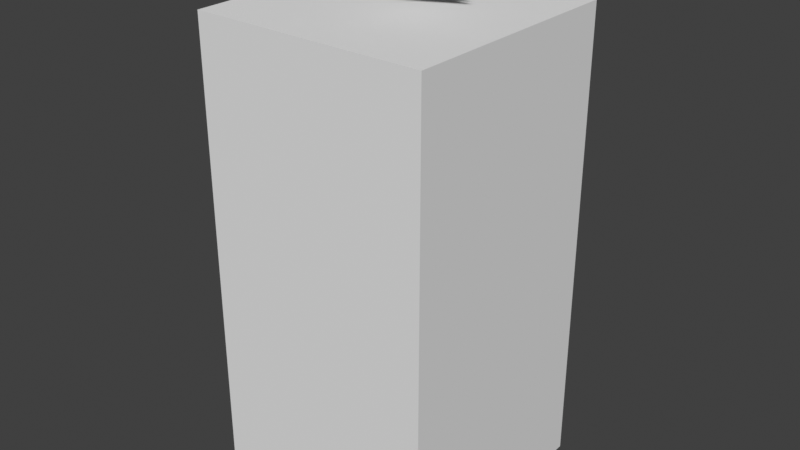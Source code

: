 # Source: barrel.blend  (saved by Blender 4.4.32; exported with 4.5.12 LTS)
import bpy
from mathutils import Matrix  # noqa: F401  (used for matrix-valued properties, if any)

bpy.ops.wm.read_factory_settings(use_empty=True)
scene = bpy.context.scene
scene.name = 'Scene'

# ---- collections
col_guides = bpy.data.collections.new('Guides'); scene.collection.children.link(col_guides)
col_tags = bpy.data.collections.new('Tags'); scene.collection.children.link(col_tags)
col_surfaces = bpy.data.collections.new('Surfaces'); scene.collection.children.link(col_surfaces)
col_md2_md5 = bpy.data.collections.new('md2_md5'); scene.collection.children.link(col_md2_md5)

# ---- images (referenced by path relative to the original .blend; pixels are not part of the script)
import os
ASSET_DIR = os.environ.get("B2B_ASSET_DIR", "")  # directory of the original .blend (textures are referenced by path, not embedded)
HERE = os.path.dirname(os.path.abspath(__file__))  # packed textures are extracted next to this script under _unpacked/

def load_image(name, relpath, width, height, colorspace="sRGB"):
    """Load a texture the original file referenced (path relative to the .blend, or extracted next to this script)."""
    p = next((c for c in (os.path.join(HERE, relpath), os.path.join(ASSET_DIR, relpath)) if relpath and os.path.exists(c)), "")
    if p:
        img = bpy.data.images.load(p, check_existing=True)
        img.name = name
    else:  # same state as the original file: an image datablock whose file is absent (Cycles renders it pink)
        img = bpy.data.images.new(name, width, height)
        img.source = "FILE"
        img.filepath = "//" + (relpath or name)
    img.colorspace_settings.name = colorspace
    return img
img_imagepaste_250529_160547_png = load_image('ImagePaste-250529-160547.png', 'barrel.tga', 1024, 1024, 'sRGB')

# ---- materials (node trees are filled in below, after node groups)
mat_imagepaste_250529_160547 = bpy.data.materials.new('ImagePaste-250529-160547')

# ---- material node trees
mat_imagepaste_250529_160547.use_nodes = True; mat_imagepaste_250529_160547.node_tree.nodes.clear()
_N = mat_imagepaste_250529_160547.node_tree.nodes; _L = mat_imagepaste_250529_160547.node_tree.links
n0 = _N.new('ShaderNodeOutputMaterial'); n0.name = 'Material Output'; n0.location = (508, 300)
n1 = _N.new('ShaderNodeTexImage'); n1.name = 'Image Texture'; n1.location = (-500, 211)
n1.image = img_imagepaste_250529_160547_png
n1.extension = 'CLIP'
n2 = _N.new('ShaderNodeBsdfPrincipled'); n2.name = 'Principled BSDF'; n2.location = (1, 200)
n3 = _N.new('ShaderNodeBsdfDiffuse'); n3.name = 'Diffuse BSDF'; n3.location = (257, 352)
n4 = _N.new('ShaderNodeTexCoord'); n4.name = 'Texture Coordinate'; n4.location = (-643, 498)
n5 = _N.new('ShaderNodeMix'); n5.name = 'Mix'; n5.location = (90, 530)
n5.data_type = 'RGBA'
n5.blend_type = 'ADD'
n5.inputs[0].default_value = 0.15
n6 = _N.new('ShaderNodeTexNoise'); n6.name = 'Noise Texture'; n6.location = (-404, 623)
n6.inputs[2].default_value = -1.2
n6.inputs[3].default_value = 0.0
n6.inputs[8].default_value = 1.5
n7 = _N.new('ShaderNodeValToRGB'); n7.name = 'Color Ramp'; n7.location = (-190, 580)
while len(n7.color_ramp.elements) > 1: n7.color_ramp.elements.remove(n7.color_ramp.elements[-1])
n7.color_ramp.elements[0].position = 0.3909; n7.color_ramp.elements[0].color = (0.0, 0.0, 0.0, 1.0)
_e = n7.color_ramp.elements.new(1.0); _e.color = (1.0, 1.0, 1.0, 1.0)
_L.new(n1.outputs[1], n2.inputs[4])
_L.new(n4.outputs[6], n6.inputs[0])
_L.new(n7.outputs[0], n5.inputs[7])
_L.new(n6.outputs[0], n7.inputs[0])
_L.new(n1.outputs[0], n0.inputs[0])
n0.is_active_output = True

# ---- world
world_world = bpy.data.worlds.new('World'); scene.world = world_world
world_world.use_nodes = True; world_world.node_tree.nodes.clear()
_N = world_world.node_tree.nodes; _L = world_world.node_tree.links
n0 = _N.new('ShaderNodeOutputWorld'); n0.name = 'World Output'; n0.location = (300, 300)
n1 = _N.new('ShaderNodeBackground'); n1.name = 'Background'; n1.location = (10, 300)
n1.inputs[0].default_value = (0.05088, 0.05088, 0.05088, 1.0)
_L.new(n1.outputs[0], n0.inputs[0])
n0.is_active_output = True
world_world.color = (0.05088, 0.05088, 0.05088)
world_world.use_sun_shadow = False
world_world.sun_shadow_jitter_overblur = 0.0

# ---- meshes
me_boundary = bpy.data.meshes.new('boundary')
me_boundary.from_pydata([(-15.0, -15.0, -24.01), (-15.0, -15.0, 35.99), (-15.0, 15.0, -24.01), (-15.0, 15.0, 35.99), (15.0, -15.0, -24.01), (15.0, -15.0, 35.99), (15.0, 15.0, -24.01), (15.0, 15.0, 35.99)], [], [(0, 1, 3, 2), (2, 3, 7, 6), (6, 7, 5, 4), (4, 5, 1, 0), (2, 6, 4, 0), (7, 3, 1, 5)])
_uv = me_boundary.uv_layers.new(name='UVMap')
_uv.uv.foreach_set('vector', [0.375, 0.0, 0.625, 0.0, 0.625, 0.25, 0.375, 0.25, 0.375, 0.25, 0.625, 0.25, 0.625, 0.5, 0.375, 0.5, 0.375, 0.5, 0.625, 0.5, 0.625, 0.75, 0.375, 0.75, 0.375, 0.75, 0.625, 0.75, 0.625, 1.0, 0.375, 1.0, 0.125, 0.5, 0.375, 0.5, 0.375, 0.75, 0.125, 0.75, 0.625, 0.5, 0.875, 0.5, 0.875, 0.75, 0.625, 0.75])
me_boundary.update()
me_tag_flag = bpy.data.meshes.new('tag_flag')
me_tag_flag.from_pydata([(0.0, -4.914, 0.0), (0.0, 0.0, 0.0), (9.818, 0.0, 0.0)], [], [(1, 0, 2)])
me_tag_flag.update()
me_tag_head = bpy.data.meshes.new('tag_head')
me_tag_head.from_pydata([(0.0, -4.914, 0.0), (0.0, 0.0, 0.0), (9.818, 0.0, 0.0)], [], [(1, 0, 2)])
me_tag_head.update()
me_tag_torso = bpy.data.meshes.new('tag_torso')
me_tag_torso.from_pydata([(0.0, -4.914, 0.0), (0.0, 0.0, 0.0), (9.818, 0.0, 0.0)], [], [(1, 0, 2)])
me_tag_torso.update()
me_tag_weapon = bpy.data.meshes.new('tag_weapon')
me_tag_weapon.from_pydata([(0.0, -4.914, 0.0), (0.0, 0.0, 0.0), (9.818, 0.0, 0.0)], [], [(1, 0, 2)])
me_tag_weapon.update()
me_imagepaste_250529_160547 = bpy.data.meshes.new('ImagePaste-250529-160547')
me_imagepaste_250529_160547.from_pydata([(0.12, 1.928e-08, 0.1182), (-4.304e-09, 1.158e-09, 0.1182), (1.382e-08, -0.12, 0.1182), (-2.242e-08, 0.12, -0.2516), (-2.352e-08, 0.1273, 0.03553), (-2.39e-08, 0.1298, -0.1549), (-0.09178, 0.09178, -0.1549), (-0.1298, -1.844e-08, -0.1549), (0.1298, 2.076e-08, -0.1549), (0.1273, 2.026e-08, 0.03553), (-0.1273, -1.817e-08, 0.03553), (0.08998, 0.08998, 0.03553), (-0.08998, 0.08998, 0.03553), (0.1291, 2.066e-08, -0.06268), (-2.381e-08, 0.1291, -0.06268), (-0.09132, 0.09132, -0.06268), (-0.1291, -1.834e-08, -0.06268), (-0.08485, 0.08485, -0.2516), (-0.08485, 0.08485, 0.1182), (-2.242e-08, 0.12, 0.1182), (0.08485, -0.08485, 0.1182), (1.382e-08, -0.12, -0.2516), (-0.12, -1.696e-08, -0.05105), (1.529e-08, -0.1298, -0.1549), (0.09178, -0.09178, -0.1549), (-0.09178, -0.09178, -0.1549), (0.08998, -0.08998, 0.03553), (1.382e-08, -0.12, 0.05126), (0.09132, -0.09132, -0.06268), (1.52e-08, -0.1291, -0.06268), (-0.09132, -0.09132, -0.06268), (0.08485, 0.08485, 0.1182), (0.09178, 0.09178, -0.1549), (0.09132, 0.09132, -0.06268), (-0.08998, -0.08998, 0.03553), (1.491e-08, -0.1273, 0.03553), (-0.08485, -0.08485, 0.05126), (-0.08485, 0.08485, -0.05105), (-0.08485, 0.08485, 0.05126), (0.08485, -0.08485, -0.05105), (-0.12, -1.696e-08, 0.05126), (0.08485, 0.08485, 0.05126), (0.12, 1.928e-08, -0.05105), (-2.242e-08, 0.12, 0.05126), (0.08485, -0.08485, 0.05126), (0.12, 1.928e-08, 0.02259), (0.12, 1.255e-08, 0.05126), (1.382e-08, -0.12, 0.02259), (1.382e-08, -0.12, -0.05105), (-0.12, -1.696e-08, 0.02259), (-0.08485, -0.08485, 0.02259), (-2.242e-08, 0.12, -0.05105), (-2.242e-08, 0.12, 0.02259), (0.08485, 0.08485, -0.05105), (-0.08485, -0.08485, -0.05105), (0.08485, -0.08485, 0.02259), (-0.08485, 0.08485, 0.02259), (0.08485, 0.08485, 0.02259), (-0.12, -1.696e-08, -0.08065), (0.12, 1.928e-08, -0.08065), (-2.242e-08, 0.12, -0.08065), (-0.08485, 0.08485, -0.08065), (0.08485, -0.08485, -0.08065), (1.382e-08, -0.12, -0.08065), (-0.08485, -0.08485, -0.08065), (0.08485, 0.08485, -0.08065), (0.12, 1.928e-08, -0.1387), (-0.12, -1.696e-08, -0.1387), (-0.08485, 0.08485, -0.1387), (-0.08485, -0.08485, -0.1387), (0.08485, 0.08485, -0.1387), (-2.242e-08, 0.12, -0.1387), (1.382e-08, -0.12, -0.1387), (0.08485, -0.08485, -0.1387), (-0.12, -1.696e-08, -0.1716), (-2.242e-08, 0.12, -0.1716), (0.12, 1.928e-08, -0.1716), (-0.08485, 0.08485, -0.1716), (1.382e-08, -0.12, -0.1716), (0.08485, -0.08485, -0.1716), (-0.08485, -0.08485, -0.1716), (0.08485, 0.08485, -0.1716), (-4.304e-09, 1.158e-09, -0.2516), (0.12, 1.928e-08, -0.2516), (-0.08485, -0.08485, 0.1182), (-0.12, -1.696e-08, 0.1182), (0.08485, -0.08485, -0.2516), (0.08485, 0.08485, -0.2516), (-0.08485, -0.08485, -0.2516), (-0.12, -1.696e-08, -0.2516)], [], [(0, 44, 46), (70, 5, 71), (52, 11, 57), (46, 41, 0), (77, 3, 17), (50, 10, 49), (27, 44, 2), (35, 36, 34), (35, 44, 27), (53, 52, 57), (85, 36, 84), (21, 80, 88), (45, 11, 9), (24, 66, 73), (62, 13, 28), (19, 31, 41), (31, 0, 41), (45, 53, 57), (32, 76, 81), (76, 24, 79), (6, 75, 77), (73, 59, 62), (81, 3, 75), (16, 54, 22), (33, 59, 65), (65, 71, 60), (64, 29, 30), (33, 60, 14), (22, 56, 37), (71, 6, 68), (37, 52, 51), (70, 8, 32), (72, 62, 63), (55, 35, 47), (18, 38, 85), (38, 4, 12), (19, 41, 43), (12, 40, 38), (9, 41, 46), (22, 50, 49), (13, 39, 28), (14, 53, 33), (63, 28, 29), (2, 44, 20), (20, 44, 0), (17, 74, 77), (80, 7, 74), (79, 23, 78), (78, 25, 80), (30, 48, 54), (68, 7, 67), (60, 68, 61), (7, 69, 67), (61, 67, 58), (58, 30, 16), (15, 58, 16), (55, 48, 39), (25, 72, 69), (67, 64, 58), (45, 39, 42), (14, 61, 15), (23, 73, 72), (42, 33, 53), (69, 63, 64), (65, 66, 70), (36, 10, 34), (9, 44, 26), (15, 22, 37), (39, 29, 28), (54, 47, 50), (15, 51, 14), (83, 79, 86), (40, 36, 85), (43, 38, 19), (36, 2, 84), (41, 4, 43), (38, 40, 85), (36, 27, 2), (38, 18, 19), (88, 74, 89), (49, 12, 56), (55, 9, 26), (81, 83, 87), (47, 34, 50), (77, 7, 6), (81, 5, 32), (21, 79, 78), (56, 4, 52), (85, 1, 18), (89, 17, 82), (84, 1, 85), (2, 1, 84), (1, 20, 0), (20, 1, 2), (1, 31, 19), (31, 1, 0), (18, 1, 19), (88, 89, 82), (21, 88, 82), (82, 83, 86), (86, 21, 82), (82, 3, 87), (87, 83, 82), (17, 3, 82), (70, 32, 5), (52, 4, 11), (77, 75, 3), (50, 34, 10), (35, 27, 36), (35, 26, 44), (53, 51, 52), (21, 78, 80), (45, 57, 11), (24, 8, 66), (62, 59, 13), (45, 42, 53), (32, 8, 76), (76, 8, 24), (6, 5, 75), (73, 66, 59), (81, 87, 3), (16, 30, 54), (33, 13, 59), (65, 70, 71), (64, 63, 29), (33, 65, 60), (22, 49, 56), (71, 5, 6), (37, 56, 52), (70, 66, 8), (72, 73, 62), (55, 26, 35), (38, 43, 4), (12, 10, 40), (9, 11, 41), (22, 54, 50), (13, 42, 39), (14, 51, 53), (63, 62, 28), (17, 89, 74), (80, 25, 7), (79, 24, 23), (78, 23, 25), (30, 29, 48), (68, 6, 7), (60, 71, 68), (7, 25, 69), (61, 68, 67), (58, 64, 30), (15, 61, 58), (55, 47, 48), (25, 23, 72), (67, 69, 64), (45, 55, 39), (14, 60, 61), (23, 24, 73), (42, 13, 33), (69, 72, 63), (65, 59, 66), (36, 40, 10), (9, 46, 44), (15, 16, 22), (39, 48, 29), (54, 48, 47), (15, 37, 51), (83, 76, 79), (41, 11, 4), (88, 80, 74), (49, 10, 12), (55, 45, 9), (81, 76, 83), (47, 35, 34), (77, 74, 7), (81, 75, 5), (21, 86, 79), (56, 12, 4)])
me_imagepaste_250529_160547.polygons.foreach_set('use_smooth', [True] * 176)
_uv = me_imagepaste_250529_160547.uv_layers.new(name='models/mapobjects/uzusurban/barrel/barrel.tga')
_uv.uv.foreach_set('vector', [0.01111, 0.9819, 0.1617, 0.8075, 0.01111, 0.8075, 0.1617, 0.3131, 0.3123, 0.2708, 0.3123, 0.3131, 0.3123, 0.7329, 0.1617, 0.7666, 0.1617, 0.7329, 0.01111, 0.8075, 0.1617, 0.8075, 0.01111, 0.9819, 0.4629, 0.2275, 0.3123, 0.01905, 0.4629, 0.01905, 0.4629, 0.7329, 0.6181, 0.7666, 0.6135, 0.7329, 0.3123, 0.8075, 0.1617, 0.8075, 0.3123, 0.9819, 0.3123, 0.7666, 0.4629, 0.8075, 0.4629, 0.7666, 0.3123, 0.7666, 0.1617, 0.8075, 0.3123, 0.8075, 0.1617, 0.5412, 0.3123, 0.7329, 0.1617, 0.7329, 0.6135, 0.9819, 0.4629, 0.8075, 0.4629, 0.9819, 0.3123, 0.01905, 0.4629, 0.2275, 0.4629, 0.01905, 0.01111, 0.7329, 0.1617, 0.7666, 0.006558, 0.7666, 0.1617, 0.2708, 0.01111, 0.3131, 0.1617, 0.3131, 0.1617, 0.4641, 0.005371, 0.5109, 0.1617, 0.5109, 0.3123, 0.9819, 0.1617, 0.9819, 0.1617, 0.8075, 0.1617, 0.9819, 0.01111, 0.9819, 0.1617, 0.8075, 0.01111, 0.7329, 0.1617, 0.5412, 0.1617, 0.7329, 0.1617, 0.2708, 0.01111, 0.2275, 0.1617, 0.2275, 0.01111, 0.2275, 0.1617, 0.2708, 0.1617, 0.2275, 0.4629, 0.2708, 0.3123, 0.2275, 0.4629, 0.2275, 0.1617, 0.3131, 0.01111, 0.4641, 0.1617, 0.4641, 0.1617, 0.2275, 0.3123, 0.01905, 0.3123, 0.2275, 0.6192, 0.5109, 0.4629, 0.5412, 0.6135, 0.5412, 0.1617, 0.5109, 0.01111, 0.4641, 0.1617, 0.4641, 0.1617, 0.4641, 0.3123, 0.3131, 0.3123, 0.4641, 0.4629, 0.4641, 0.3123, 0.5109, 0.4629, 0.5109, 0.1617, 0.5109, 0.3123, 0.4641, 0.3123, 0.5109, 0.6135, 0.5412, 0.4629, 0.7329, 0.4629, 0.5412, 0.3123, 0.3131, 0.4629, 0.2708, 0.4629, 0.3131, 0.4629, 0.5412, 0.3123, 0.7329, 0.3123, 0.5412, 0.1617, 0.3131, 0.004964, 0.2708, 0.1617, 0.2708, 0.3123, 0.3131, 0.1617, 0.4641, 0.3123, 0.4641, 0.1617, 0.7329, 0.3123, 0.7666, 0.3123, 0.7329, 0.4629, 0.9819, 0.4629, 0.8075, 0.6135, 0.9819, 0.4629, 0.8075, 0.3123, 0.7666, 0.4629, 0.7666, 0.3123, 0.9819, 0.1617, 0.8075, 0.3123, 0.8075, 0.4629, 0.7666, 0.6135, 0.8075, 0.4629, 0.8075, 0.006558, 0.7666, 0.1617, 0.8075, 0.01111, 0.8075, 0.6135, 0.5412, 0.4629, 0.7329, 0.6135, 0.7329, 0.005371, 0.5109, 0.1617, 0.5412, 0.1617, 0.5109, 0.3123, 0.5109, 0.1617, 0.5412, 0.1617, 0.5109, 0.3123, 0.4641, 0.1617, 0.5109, 0.3123, 0.5109, 0.3123, 0.9819, 0.1617, 0.8075, 0.1617, 0.9819, 0.1617, 0.9819, 0.1617, 0.8075, 0.01111, 0.9819, 0.4629, 0.01905, 0.6135, 0.2275, 0.4629, 0.2275, 0.4629, 0.2275, 0.6196, 0.2708, 0.6135, 0.2275, 0.1617, 0.2275, 0.3123, 0.2708, 0.3123, 0.2275, 0.3123, 0.2275, 0.4629, 0.2708, 0.4629, 0.2275, 0.4629, 0.5109, 0.3123, 0.5412, 0.4629, 0.5412, 0.4629, 0.3131, 0.6196, 0.2708, 0.6135, 0.3131, 0.3123, 0.4641, 0.4629, 0.3131, 0.4629, 0.4641, 0.6196, 0.2708, 0.4629, 0.3131, 0.6135, 0.3131, 0.4629, 0.4641, 0.6135, 0.3131, 0.6135, 0.4641, 0.6135, 0.4641, 0.4629, 0.5109, 0.6192, 0.5109, 0.4629, 0.5109, 0.6135, 0.4641, 0.6192, 0.5109, 0.1617, 0.7329, 0.3123, 0.5412, 0.1617, 0.5412, 0.4629, 0.2708, 0.3123, 0.3131, 0.4629, 0.3131, 0.6135, 0.3131, 0.4629, 0.4641, 0.6135, 0.4641, 0.01111, 0.7329, 0.1617, 0.5412, 0.01111, 0.5412, 0.3123, 0.5109, 0.4629, 0.4641, 0.4629, 0.5109, 0.3123, 0.2708, 0.1617, 0.3131, 0.3123, 0.3131, 0.01111, 0.5412, 0.1617, 0.5109, 0.1617, 0.5412, 0.4629, 0.3131, 0.3123, 0.4641, 0.4629, 0.4641, 0.1617, 0.4641, 0.01111, 0.3131, 0.1617, 0.3131, 0.4629, 0.8075, 0.6181, 0.7666, 0.4629, 0.7666, 0.006558, 0.7666, 0.1617, 0.8075, 0.1617, 0.7666, 0.4629, 0.5109, 0.6135, 0.5412, 0.4629, 0.5412, 0.1617, 0.5412, 0.3123, 0.5109, 0.1617, 0.5109, 0.4629, 0.5412, 0.3123, 0.7329, 0.4629, 0.7329, 0.4629, 0.5109, 0.3123, 0.5412, 0.3123, 0.5109, 0.01111, 0.01905, 0.1617, 0.2275, 0.1617, 0.01905, 0.6135, 0.8075, 0.4629, 0.8075, 0.6135, 0.9819, 0.3123, 0.8075, 0.4629, 0.8075, 0.3123, 0.9819, 0.4629, 0.8075, 0.3123, 0.9819, 0.4629, 0.9819, 0.1617, 0.8075, 0.3123, 0.7666, 0.3123, 0.8075, 0.4629, 0.8075, 0.6135, 0.8075, 0.6135, 0.9819, 0.4629, 0.8075, 0.3123, 0.8075, 0.3123, 0.9819, 0.4629, 0.8075, 0.4629, 0.9819, 0.3123, 0.9819, 0.4629, 0.01905, 0.6135, 0.2275, 0.6135, 0.01905, 0.6135, 0.7329, 0.4629, 0.7666, 0.4629, 0.7329, 0.1617, 0.7329, 0.006558, 0.7666, 0.1617, 0.7666, 0.1617, 0.2275, 0.01111, 0.01905, 0.1617, 0.01905, 0.3123, 0.7329, 0.4629, 0.7666, 0.4629, 0.7329, 0.4629, 0.2275, 0.6196, 0.2708, 0.4629, 0.2708, 0.1617, 0.2275, 0.3123, 0.2708, 0.1617, 0.2708, 0.3123, 0.01905, 0.1617, 0.2275, 0.3123, 0.2275, 0.4629, 0.7329, 0.3123, 0.7666, 0.3123, 0.7329, 0.9865, 0.7286, 0.8067, 0.803, 0.8812, 0.6232, 0.9865, 0.3145, 0.8812, 0.2092, 0.8067, 0.389, 0.9865, 0.8775, 0.8067, 0.803, 0.9865, 0.7286, 0.8812, 0.9829, 0.8067, 0.803, 0.9865, 0.8775, 0.8067, 0.803, 0.7322, 0.9829, 0.6269, 0.8775, 0.7322, 0.9829, 0.8067, 0.803, 0.8812, 0.9829, 0.8067, 0.803, 0.6269, 0.7286, 0.7322, 0.6232, 0.6269, 0.7286, 0.8067, 0.803, 0.6269, 0.8775, 0.8812, 0.6232, 0.8067, 0.803, 0.7322, 0.6232, 0.9865, 0.4635, 0.9865, 0.3145, 0.8067, 0.389, 0.8812, 0.5688, 0.9865, 0.4635, 0.8067, 0.389, 0.8067, 0.389, 0.6269, 0.4635, 0.7322, 0.5688, 0.7322, 0.5688, 0.8812, 0.5688, 0.8067, 0.389, 0.8067, 0.389, 0.7322, 0.2092, 0.6269, 0.3145, 0.6269, 0.3145, 0.6269, 0.4635, 0.8067, 0.389, 0.8812, 0.2092, 0.7322, 0.2092, 0.8067, 0.389, 0.1617, 0.3131, 0.1617, 0.2708, 0.3123, 0.2708, 0.3123, 0.7329, 0.3123, 0.7666, 0.1617, 0.7666, 0.4629, 0.2275, 0.3123, 0.2275, 0.3123, 0.01905, 0.4629, 0.7329, 0.4629, 0.7666, 0.6181, 0.7666, 0.3123, 0.7666, 0.3123, 0.8075, 0.4629, 0.8075, 0.3123, 0.7666, 0.1617, 0.7666, 0.1617, 0.8075, 0.1617, 0.5412, 0.3123, 0.5412, 0.3123, 0.7329, 0.3123, 0.01905, 0.3123, 0.2275, 0.4629, 0.2275, 0.01111, 0.7329, 0.1617, 0.7329, 0.1617, 0.7666, 0.1617, 0.2708, 0.004964, 0.2708, 0.01111, 0.3131, 0.1617, 0.4641, 0.01111, 0.4641, 0.005371, 0.5109, 0.01111, 0.7329, 0.01111, 0.5412, 0.1617, 0.5412, 0.1617, 0.2708, 0.004964, 0.2708, 0.01111, 0.2275, 0.01111, 0.2275, 0.004964, 0.2708, 0.1617, 0.2708, 0.4629, 0.2708, 0.3123, 0.2708, 0.3123, 0.2275, 0.1617, 0.3131, 0.01111, 0.3131, 0.01111, 0.4641, 0.1617, 0.2275, 0.1617, 0.01905, 0.3123, 0.01905, 0.6192, 0.5109, 0.4629, 0.5109, 0.4629, 0.5412, 0.1617, 0.5109, 0.005371, 0.5109, 0.01111, 0.4641, 0.1617, 0.4641, 0.1617, 0.3131, 0.3123, 0.3131, 0.4629, 0.4641, 0.3123, 0.4641, 0.3123, 0.5109, 0.1617, 0.5109, 0.1617, 0.4641, 0.3123, 0.4641, 0.6135, 0.5412, 0.6135, 0.7329, 0.4629, 0.7329, 0.3123, 0.3131, 0.3123, 0.2708, 0.4629, 0.2708, 0.4629, 0.5412, 0.4629, 0.7329, 0.3123, 0.7329, 0.1617, 0.3131, 0.01111, 0.3131, 0.004964, 0.2708, 0.3123, 0.3131, 0.1617, 0.3131, 0.1617, 0.4641, 0.1617, 0.7329, 0.1617, 0.7666, 0.3123, 0.7666, 0.4629, 0.8075, 0.3123, 0.8075, 0.3123, 0.7666, 0.4629, 0.7666, 0.6181, 0.7666, 0.6135, 0.8075, 0.006558, 0.7666, 0.1617, 0.7666, 0.1617, 0.8075, 0.6135, 0.5412, 0.4629, 0.5412, 0.4629, 0.7329, 0.005371, 0.5109, 0.01111, 0.5412, 0.1617, 0.5412, 0.3123, 0.5109, 0.3123, 0.5412, 0.1617, 0.5412, 0.3123, 0.4641, 0.1617, 0.4641, 0.1617, 0.5109, 0.4629, 0.01905, 0.6135, 0.01905, 0.6135, 0.2275, 0.4629, 0.2275, 0.4629, 0.2708, 0.6196, 0.2708, 0.1617, 0.2275, 0.1617, 0.2708, 0.3123, 0.2708, 0.3123, 0.2275, 0.3123, 0.2708, 0.4629, 0.2708, 0.4629, 0.5109, 0.3123, 0.5109, 0.3123, 0.5412, 0.4629, 0.3131, 0.4629, 0.2708, 0.6196, 0.2708, 0.3123, 0.4641, 0.3123, 0.3131, 0.4629, 0.3131, 0.6196, 0.2708, 0.4629, 0.2708, 0.4629, 0.3131, 0.4629, 0.4641, 0.4629, 0.3131, 0.6135, 0.3131, 0.6135, 0.4641, 0.4629, 0.4641, 0.4629, 0.5109, 0.4629, 0.5109, 0.4629, 0.4641, 0.6135, 0.4641, 0.1617, 0.7329, 0.3123, 0.7329, 0.3123, 0.5412, 0.4629, 0.2708, 0.3123, 0.2708, 0.3123, 0.3131, 0.6135, 0.3131, 0.4629, 0.3131, 0.4629, 0.4641, 0.01111, 0.7329, 0.1617, 0.7329, 0.1617, 0.5412, 0.3123, 0.5109, 0.3123, 0.4641, 0.4629, 0.4641, 0.3123, 0.2708, 0.1617, 0.2708, 0.1617, 0.3131, 0.01111, 0.5412, 0.005371, 0.5109, 0.1617, 0.5109, 0.4629, 0.3131, 0.3123, 0.3131, 0.3123, 0.4641, 0.1617, 0.4641, 0.01111, 0.4641, 0.01111, 0.3131, 0.4629, 0.8075, 0.6135, 0.8075, 0.6181, 0.7666, 0.006558, 0.7666, 0.01111, 0.8075, 0.1617, 0.8075, 0.4629, 0.5109, 0.6192, 0.5109, 0.6135, 0.5412, 0.1617, 0.5412, 0.3123, 0.5412, 0.3123, 0.5109, 0.4629, 0.5412, 0.3123, 0.5412, 0.3123, 0.7329, 0.4629, 0.5109, 0.4629, 0.5412, 0.3123, 0.5412, 0.01111, 0.01905, 0.01111, 0.2275, 0.1617, 0.2275, 0.1617, 0.8075, 0.1617, 0.7666, 0.3123, 0.7666, 0.4629, 0.01905, 0.4629, 0.2275, 0.6135, 0.2275, 0.6135, 0.7329, 0.6181, 0.7666, 0.4629, 0.7666, 0.1617, 0.7329, 0.01111, 0.7329, 0.006558, 0.7666, 0.1617, 0.2275, 0.01111, 0.2275, 0.01111, 0.01905, 0.3123, 0.7329, 0.3123, 0.7666, 0.4629, 0.7666, 0.4629, 0.2275, 0.6135, 0.2275, 0.6196, 0.2708, 0.1617, 0.2275, 0.3123, 0.2275, 0.3123, 0.2708, 0.3123, 0.01905, 0.1617, 0.01905, 0.1617, 0.2275, 0.4629, 0.7329, 0.4629, 0.7666, 0.3123, 0.7666])
me_imagepaste_250529_160547.materials.append(mat_imagepaste_250529_160547)
me_imagepaste_250529_160547.update()

# ---- objects
ob_md__boundary = bpy.data.objects.new('MD+_boundary', me_boundary)
ob_front_floor = bpy.data.objects.new('Front+Floor', None)
ob_tag_flag = bpy.data.objects.new('tag_flag', me_tag_flag)
ob_tag_head = bpy.data.objects.new('tag_head', me_tag_head)
ob_tag_torso = bpy.data.objects.new('tag_torso', me_tag_torso)
ob_tag_weapon = bpy.data.objects.new('tag_weapon', me_tag_weapon)
ob_barrel_uzu = bpy.data.objects.new('barrel_uzu', me_imagepaste_250529_160547)

# ---- transforms, parenting, visibility, modifiers, constraints
ob_md__boundary.location = (0.0, 0.0, 0.0)
ob_md__boundary.lock_location = (True, True, True)
ob_md__boundary.lock_rotation = (True, True, True)
ob_md__boundary.lock_scale = (True, True, True)
ob_md__boundary.hide_select = True
ob_md__boundary.display_type = 'BOUNDS'
ob_front_floor.location = (15.08, 0.0, -24.0)
ob_front_floor.rotation_euler = (-0.0, 1.571, 0.0)
ob_front_floor.lock_location = (True, True, True)
ob_front_floor.lock_rotation = (True, True, True)
ob_front_floor.lock_scale = (True, True, True)
ob_front_floor.empty_display_type = 'SINGLE_ARROW'
ob_front_floor.empty_display_size = 32.64
ob_front_floor.hide_select = True
ob_tag_flag.location = (0.0, 0.0, 41.1)
ob_tag_flag.show_name = True
ob_tag_head.location = (0.0, 0.0, 43.54)
ob_tag_head.show_name = True
ob_tag_torso.location = (0.0, 0.0, 42.77)
ob_tag_torso.show_name = True
ob_tag_weapon.location = (0.0, 0.0, 41.94)
ob_tag_weapon.show_name = True
ob_barrel_uzu.location = (0.0, 0.0, -1.59)
ob_barrel_uzu.rotation_euler = (0.0, -0.0, -1.571)
ob_barrel_uzu.scale = (88.62, 88.62, 88.62)

# ---- collection membership
col_guides.objects.link(ob_md__boundary)
col_guides.objects.link(ob_front_floor)
col_tags.objects.link(ob_tag_flag)
col_tags.objects.link(ob_tag_head)
col_tags.objects.link(ob_tag_torso)
col_tags.objects.link(ob_tag_weapon)
col_md2_md5.objects.link(ob_barrel_uzu)

# ---- scene / render settings (as saved in the file)
scene.frame_start = 0; scene.frame_end = 0; scene.frame_set(0)
scene.render.engine = 'BLENDER_EEVEE_NEXT'
scene.render.fps = 15
scene.cycles.sampling_pattern = 'TABULATED_SOBOL'
scene.cycles.bake_type = 'EMIT'
scene.eevee.taa_samples = 1
scene.eevee.taa_render_samples = 1
scene.eevee.use_taa_reprojection = False
scene.eevee.ray_tracing_options.trace_max_roughness = 0.0
scene.view_settings.view_transform = 'Standard'
bpy.context.view_layer.update()

# ---- added for rendering (the .blend has no active camera and no usable light): camera, sun
cam_auto = bpy.data.cameras.new('AutoCamera')
cam_auto.lens = 50.0
cam_auto.sensor_width = 36.0
cam_auto.clip_end = 1295.32
ob_auto_camera = bpy.data.objects.new('AutoCamera', cam_auto)
scene.collection.objects.link(ob_auto_camera)
ob_auto_camera.location = (73.8077, -88.5692, 68.8099)
ob_auto_camera.rotation_euler = (1.09748, -7.21219e-08, 0.694738)
scene.camera = ob_auto_camera
light_auto_sun = bpy.data.lights.new('AutoSun', 'SUN')
light_auto_sun.energy = 3.0
light_auto_sun.angle = 0.0523599
ob_auto_sun = bpy.data.objects.new('AutoSun', light_auto_sun)
scene.collection.objects.link(ob_auto_sun)
ob_auto_sun.rotation_euler = (0.872665, 0.174533, 0.523599)
bpy.context.view_layer.update()
